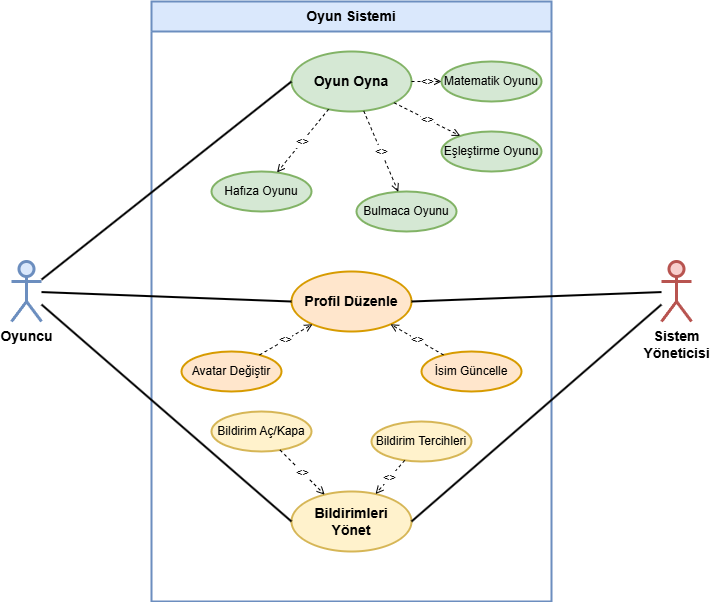

The diagram above was exported from draw.io. Its source (the exported page's mxGraphModel, read from the mxfile embedded in the PNG):
<mxGraphModel dx="1500" dy="796" grid="1" gridSize="10" guides="1" tooltips="1" connect="1" arrows="1" fold="1" page="1" pageScale="1" pageWidth="850" pageHeight="1100" math="0" shadow="0">
  <root>
    <mxCell id="0" />
    <mxCell id="1" parent="0" />
    <mxCell id="2" value="Oyun Sistemi" style="swimlane;whiteSpace=wrap;html=1;strokeWidth=2;fillColor=#dae8fc;strokeColor=#6c8ebf;fontSize=14;fontStyle=1;startSize=30;" parent="1" vertex="1">
      <mxGeometry x="220" y="40" width="400" height="600" as="geometry" />
    </mxCell>
    <mxCell id="3" value="Oyun Oyna" style="ellipse;whiteSpace=wrap;html=1;strokeWidth=2;fillColor=#d5e8d4;strokeColor=#82b366;fontSize=14;fontStyle=1" parent="2" vertex="1">
      <mxGeometry x="140" y="50" width="120" height="60" as="geometry" />
    </mxCell>
    <mxCell id="4" value="Profil Düzenle" style="ellipse;whiteSpace=wrap;html=1;strokeWidth=2;fillColor=#ffe6cc;strokeColor=#d79b00;fontSize=14;fontStyle=1" parent="2" vertex="1">
      <mxGeometry x="140" y="270" width="120" height="60" as="geometry" />
    </mxCell>
    <mxCell id="5" value="Bildirimleri&#10;Yönet" style="ellipse;whiteSpace=wrap;html=1;strokeWidth=2;fillColor=#fff2cc;strokeColor=#d6b656;fontSize=14;fontStyle=1" parent="2" vertex="1">
      <mxGeometry x="140" y="490" width="120" height="60" as="geometry" />
    </mxCell>
    <mxCell id="6" value="Hafıza Oyunu" style="ellipse;whiteSpace=wrap;html=1;strokeWidth=2;fillColor=#d5e8d4;strokeColor=#82b366;fontSize=12;" parent="2" vertex="1">
      <mxGeometry x="60" y="170" width="100" height="40" as="geometry" />
    </mxCell>
    <mxCell id="7" value="Matematik Oyunu" style="ellipse;whiteSpace=wrap;html=1;strokeWidth=2;fillColor=#d5e8d4;strokeColor=#82b366;fontSize=12;" parent="2" vertex="1">
      <mxGeometry x="290" y="60" width="100" height="40" as="geometry" />
    </mxCell>
    <mxCell id="8" value="Bulmaca Oyunu" style="ellipse;whiteSpace=wrap;html=1;strokeWidth=2;fillColor=#d5e8d4;strokeColor=#82b366;fontSize=12;" parent="2" vertex="1">
      <mxGeometry x="205" y="190" width="100" height="40" as="geometry" />
    </mxCell>
    <mxCell id="9" value="Eşleştirme Oyunu" style="ellipse;whiteSpace=wrap;html=1;strokeWidth=2;fillColor=#d5e8d4;strokeColor=#82b366;fontSize=12;" parent="2" vertex="1">
      <mxGeometry x="290" y="130" width="100" height="40" as="geometry" />
    </mxCell>
    <mxCell id="10" value="Avatar Değiştir" style="ellipse;whiteSpace=wrap;html=1;strokeWidth=2;fillColor=#ffe6cc;strokeColor=#d79b00;fontSize=12;" parent="2" vertex="1">
      <mxGeometry x="30" y="350" width="100" height="40" as="geometry" />
    </mxCell>
    <mxCell id="11" value="İsim Güncelle" style="ellipse;whiteSpace=wrap;html=1;strokeWidth=2;fillColor=#ffe6cc;strokeColor=#d79b00;fontSize=12;" parent="2" vertex="1">
      <mxGeometry x="270" y="350" width="100" height="40" as="geometry" />
    </mxCell>
    <mxCell id="12" value="Bildirim Aç/Kapa" style="ellipse;whiteSpace=wrap;html=1;strokeWidth=2;fillColor=#fff2cc;strokeColor=#d6b656;fontSize=12;" parent="2" vertex="1">
      <mxGeometry x="60" y="410" width="100" height="40" as="geometry" />
    </mxCell>
    <mxCell id="13" value="Bildirim Tercihleri" style="ellipse;whiteSpace=wrap;html=1;strokeWidth=2;fillColor=#fff2cc;strokeColor=#d6b656;fontSize=12;" parent="2" vertex="1">
      <mxGeometry x="220" y="420" width="100" height="40" as="geometry" />
    </mxCell>
    <mxCell id="14" value="Oyuncu" style="shape=umlActor;verticalLabelPosition=bottom;verticalAlign=top;html=1;strokeWidth=3;fillColor=#dae8fc;strokeColor=#6c8ebf;fontSize=14;fontStyle=1" parent="1" vertex="1">
      <mxGeometry x="80" y="300" width="30" height="60" as="geometry" />
    </mxCell>
    <mxCell id="15" value="Sistem&#10;Yöneticisi" style="shape=umlActor;verticalLabelPosition=bottom;verticalAlign=top;html=1;strokeWidth=3;fillColor=#f8cecc;strokeColor=#b85450;fontSize=14;fontStyle=1" parent="1" vertex="1">
      <mxGeometry x="730" y="300" width="30" height="60" as="geometry" />
    </mxCell>
    <mxCell id="16" value="" style="endArrow=none;html=1;strokeWidth=2;entryX=0;entryY=0.5;entryDx=0;entryDy=0;" parent="1" source="14" target="3" edge="1">
      <mxGeometry width="50" height="50" relative="1" as="geometry" />
    </mxCell>
    <mxCell id="17" value="" style="endArrow=none;html=1;strokeWidth=2;entryX=0;entryY=0.5;entryDx=0;entryDy=0;" parent="1" source="14" target="4" edge="1">
      <mxGeometry width="50" height="50" relative="1" as="geometry" />
    </mxCell>
    <mxCell id="18" value="" style="endArrow=none;html=1;strokeWidth=2;entryX=0;entryY=0.5;entryDx=0;entryDy=0;" parent="1" source="14" target="5" edge="1">
      <mxGeometry width="50" height="50" relative="1" as="geometry" />
    </mxCell>
    <mxCell id="19" value="" style="endArrow=none;html=1;strokeWidth=2;entryX=1;entryY=0.5;entryDx=0;entryDy=0;" parent="1" source="15" target="4" edge="1">
      <mxGeometry width="50" height="50" relative="1" as="geometry" />
    </mxCell>
    <mxCell id="20" value="" style="endArrow=none;html=1;strokeWidth=2;entryX=1;entryY=0.5;entryDx=0;entryDy=0;" parent="1" source="15" target="5" edge="1">
      <mxGeometry width="50" height="50" relative="1" as="geometry" />
    </mxCell>
    <mxCell id="21" value="&lt;&lt;include&gt;&gt;" style="endArrow=open;dashed=1;html=1;strokeWidth=1;endFill=0;" parent="1" source="3" target="6" edge="1">
      <mxGeometry width="50" height="50" relative="1" as="geometry" />
    </mxCell>
    <mxCell id="22" value="&lt;&lt;include&gt;&gt;" style="endArrow=open;dashed=1;html=1;strokeWidth=1;endFill=0;" parent="1" source="3" target="7" edge="1">
      <mxGeometry width="50" height="50" relative="1" as="geometry" />
    </mxCell>
    <mxCell id="23" value="&lt;&lt;include&gt;&gt;" style="endArrow=open;dashed=1;html=1;strokeWidth=1;endFill=0;" parent="1" source="3" target="8" edge="1">
      <mxGeometry width="50" height="50" relative="1" as="geometry" />
    </mxCell>
    <mxCell id="24" value="&lt;&lt;include&gt;&gt;" style="endArrow=open;dashed=1;html=1;strokeWidth=1;endFill=0;" parent="1" source="3" target="9" edge="1">
      <mxGeometry width="50" height="50" relative="1" as="geometry" />
    </mxCell>
    <mxCell id="25" value="&lt;&lt;extend&gt;&gt;" style="endArrow=open;dashed=1;html=1;strokeWidth=1;endFill=0;" parent="1" source="10" target="4" edge="1">
      <mxGeometry width="50" height="50" relative="1" as="geometry" />
    </mxCell>
    <mxCell id="26" value="&lt;&lt;extend&gt;&gt;" style="endArrow=open;dashed=1;html=1;strokeWidth=1;endFill=0;" parent="1" source="11" target="4" edge="1">
      <mxGeometry width="50" height="50" relative="1" as="geometry" />
    </mxCell>
    <mxCell id="27" value="&lt;&lt;extend&gt;&gt;" style="endArrow=open;dashed=1;html=1;strokeWidth=1;endFill=0;" parent="1" source="12" target="5" edge="1">
      <mxGeometry width="50" height="50" relative="1" as="geometry" />
    </mxCell>
    <mxCell id="28" value="&lt;&lt;extend&gt;&gt;" style="endArrow=open;dashed=1;html=1;strokeWidth=1;endFill=0;" parent="1" source="13" target="5" edge="1">
      <mxGeometry width="50" height="50" relative="1" as="geometry" />
    </mxCell>
  </root>
</mxGraphModel>